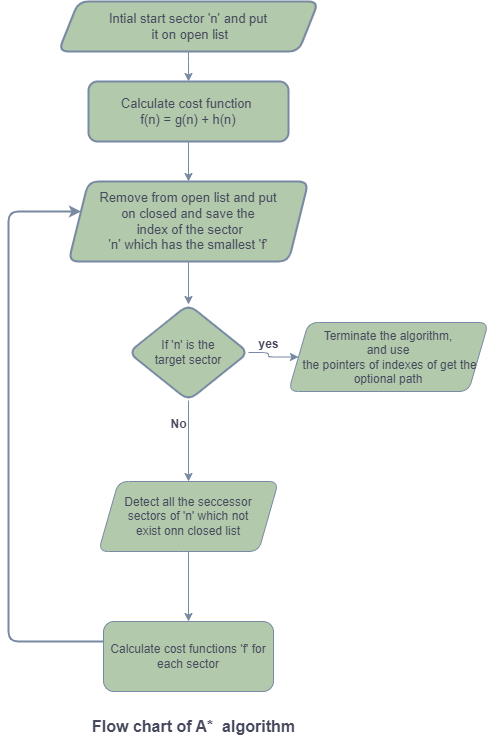

The diagram above was exported from draw.io. Its source (the exported page's mxGraphModel, read from the mxfile embedded in the PNG):
<mxGraphModel dx="1434" dy="731" grid="1" gridSize="8" guides="1" tooltips="1" connect="1" arrows="1" fold="1" page="1" pageScale="1" pageWidth="827" pageHeight="1169" background="#ffffff" math="0" shadow="0">
  <root>
    <mxCell id="WIyWlLk6GJQsqaUBKTNV-0" />
    <mxCell id="WIyWlLk6GJQsqaUBKTNV-1" parent="WIyWlLk6GJQsqaUBKTNV-0" />
    <mxCell id="DAlkBGS6XZ4D2VQx8UDE-3" value="" style="edgeStyle=orthogonalEdgeStyle;rounded=1;orthogonalLoop=1;jettySize=auto;html=1;labelBackgroundColor=none;fontColor=default;strokeColor=#788AA3;" parent="WIyWlLk6GJQsqaUBKTNV-1" source="DAlkBGS6XZ4D2VQx8UDE-1" target="DAlkBGS6XZ4D2VQx8UDE-2" edge="1">
      <mxGeometry relative="1" as="geometry" />
    </mxCell>
    <mxCell id="DAlkBGS6XZ4D2VQx8UDE-1" value="&lt;font style=&quot;font-size: 13px;&quot;&gt;Intial start sector 'n' and put&lt;br&gt;&amp;nbsp;it on open list&lt;/font&gt;" style="shape=parallelogram;perimeter=parallelogramPerimeter;whiteSpace=wrap;html=1;fixedSize=1;strokeWidth=2;rounded=1;labelBackgroundColor=none;fillColor=#B2C9AB;strokeColor=#788AA3;fontColor=#46495D;" parent="WIyWlLk6GJQsqaUBKTNV-1" vertex="1">
      <mxGeometry x="310" y="180" width="260" height="50" as="geometry" />
    </mxCell>
    <mxCell id="DAlkBGS6XZ4D2VQx8UDE-6" value="" style="edgeStyle=orthogonalEdgeStyle;rounded=1;orthogonalLoop=1;jettySize=auto;html=1;labelBackgroundColor=none;fontColor=default;strokeColor=#788AA3;" parent="WIyWlLk6GJQsqaUBKTNV-1" source="DAlkBGS6XZ4D2VQx8UDE-2" target="DAlkBGS6XZ4D2VQx8UDE-5" edge="1">
      <mxGeometry relative="1" as="geometry" />
    </mxCell>
    <mxCell id="DAlkBGS6XZ4D2VQx8UDE-2" value="&lt;font style=&quot;font-size: 13px;&quot;&gt;Calculate cost function&amp;nbsp;&lt;br&gt;f(n) = g(n) + h(n)&lt;/font&gt;" style="whiteSpace=wrap;html=1;strokeWidth=2;rounded=1;labelBackgroundColor=none;fillColor=#B2C9AB;strokeColor=#788AA3;fontColor=#46495D;" parent="WIyWlLk6GJQsqaUBKTNV-1" vertex="1">
      <mxGeometry x="340" y="260" width="200" height="60" as="geometry" />
    </mxCell>
    <mxCell id="DAlkBGS6XZ4D2VQx8UDE-10" value="" style="edgeStyle=orthogonalEdgeStyle;rounded=1;orthogonalLoop=1;jettySize=auto;html=1;labelBackgroundColor=none;fontColor=default;strokeColor=#788AA3;" parent="WIyWlLk6GJQsqaUBKTNV-1" source="DAlkBGS6XZ4D2VQx8UDE-5" target="DAlkBGS6XZ4D2VQx8UDE-9" edge="1">
      <mxGeometry relative="1" as="geometry" />
    </mxCell>
    <mxCell id="DAlkBGS6XZ4D2VQx8UDE-5" value="&lt;font style=&quot;font-size: 13px;&quot;&gt;Remove from open list and put &lt;br&gt;on closed and save the&lt;br&gt;&amp;nbsp;index of the sector &lt;br&gt;'n' which has the smallest 'f'&lt;/font&gt;" style="shape=parallelogram;perimeter=parallelogramPerimeter;whiteSpace=wrap;html=1;fixedSize=1;strokeWidth=2;rounded=1;labelBackgroundColor=none;fillColor=#B2C9AB;strokeColor=#788AA3;fontColor=#46495D;" parent="WIyWlLk6GJQsqaUBKTNV-1" vertex="1">
      <mxGeometry x="320" y="360" width="240" height="80" as="geometry" />
    </mxCell>
    <mxCell id="DAlkBGS6XZ4D2VQx8UDE-12" value="" style="edgeStyle=orthogonalEdgeStyle;rounded=1;orthogonalLoop=1;jettySize=auto;html=1;labelBackgroundColor=none;fontColor=default;strokeColor=#788AA3;" parent="WIyWlLk6GJQsqaUBKTNV-1" source="DAlkBGS6XZ4D2VQx8UDE-9" target="DAlkBGS6XZ4D2VQx8UDE-11" edge="1">
      <mxGeometry relative="1" as="geometry" />
    </mxCell>
    <mxCell id="DAlkBGS6XZ4D2VQx8UDE-14" value="" style="edgeStyle=orthogonalEdgeStyle;rounded=1;orthogonalLoop=1;jettySize=auto;html=1;labelBackgroundColor=none;fontColor=default;strokeColor=#788AA3;" parent="WIyWlLk6GJQsqaUBKTNV-1" source="DAlkBGS6XZ4D2VQx8UDE-9" target="DAlkBGS6XZ4D2VQx8UDE-13" edge="1">
      <mxGeometry relative="1" as="geometry" />
    </mxCell>
    <mxCell id="DAlkBGS6XZ4D2VQx8UDE-9" value="&lt;font style=&quot;font-size: 12px;&quot;&gt;If 'n' is the &lt;br&gt;target sector&lt;/font&gt;" style="rhombus;whiteSpace=wrap;html=1;strokeWidth=2;rounded=1;labelBackgroundColor=none;fillColor=#B2C9AB;strokeColor=#788AA3;fontColor=#46495D;" parent="WIyWlLk6GJQsqaUBKTNV-1" vertex="1">
      <mxGeometry x="380" y="483" width="120" height="96" as="geometry" />
    </mxCell>
    <mxCell id="DAlkBGS6XZ4D2VQx8UDE-11" value="&lt;font style=&quot;font-size: 12px;&quot;&gt;Terminate the algorithm, &lt;br&gt;and use&lt;br&gt;&amp;nbsp;the pointers of indexes of get the optional path&lt;/font&gt;" style="shape=parallelogram;perimeter=parallelogramPerimeter;whiteSpace=wrap;html=1;fixedSize=1;rounded=1;labelBackgroundColor=none;fillColor=#B2C9AB;strokeColor=#788AA3;fontColor=#46495D;" parent="WIyWlLk6GJQsqaUBKTNV-1" vertex="1">
      <mxGeometry x="540" y="501" width="200" height="69" as="geometry" />
    </mxCell>
    <mxCell id="DAlkBGS6XZ4D2VQx8UDE-18" value="" style="edgeStyle=orthogonalEdgeStyle;rounded=1;orthogonalLoop=1;jettySize=auto;html=1;labelBackgroundColor=none;fontColor=default;strokeColor=#788AA3;" parent="WIyWlLk6GJQsqaUBKTNV-1" source="DAlkBGS6XZ4D2VQx8UDE-13" target="DAlkBGS6XZ4D2VQx8UDE-17" edge="1">
      <mxGeometry relative="1" as="geometry" />
    </mxCell>
    <mxCell id="DAlkBGS6XZ4D2VQx8UDE-13" value="&lt;font style=&quot;font-size: 12px;&quot;&gt;Detect all the seccessor &lt;br&gt;sectors of 'n' which not &lt;br&gt;exist onn closed list&lt;/font&gt;" style="shape=parallelogram;perimeter=parallelogramPerimeter;whiteSpace=wrap;html=1;fixedSize=1;rounded=1;labelBackgroundColor=none;fillColor=#B2C9AB;strokeColor=#788AA3;fontColor=#46495D;" parent="WIyWlLk6GJQsqaUBKTNV-1" vertex="1">
      <mxGeometry x="350" y="660" width="180" height="70" as="geometry" />
    </mxCell>
    <mxCell id="DAlkBGS6XZ4D2VQx8UDE-15" value="&lt;b&gt;yes&lt;/b&gt;" style="text;html=1;align=center;verticalAlign=middle;resizable=0;points=[];autosize=1;strokeColor=none;fillColor=none;strokeWidth=4;rounded=1;labelBackgroundColor=none;fontColor=#46495D;" parent="WIyWlLk6GJQsqaUBKTNV-1" vertex="1">
      <mxGeometry x="500" y="508" width="40" height="30" as="geometry" />
    </mxCell>
    <mxCell id="DAlkBGS6XZ4D2VQx8UDE-16" value="&lt;b&gt;No&lt;/b&gt;" style="text;html=1;align=center;verticalAlign=middle;resizable=0;points=[];autosize=1;strokeColor=none;fillColor=none;rounded=1;labelBackgroundColor=none;fontColor=#46495D;" parent="WIyWlLk6GJQsqaUBKTNV-1" vertex="1">
      <mxGeometry x="410" y="588" width="40" height="30" as="geometry" />
    </mxCell>
    <mxCell id="DAlkBGS6XZ4D2VQx8UDE-19" style="edgeStyle=orthogonalEdgeStyle;rounded=1;orthogonalLoop=1;jettySize=auto;html=1;strokeWidth=2;labelBackgroundColor=none;fontColor=default;strokeColor=#788AA3;" parent="WIyWlLk6GJQsqaUBKTNV-1" source="DAlkBGS6XZ4D2VQx8UDE-17" target="DAlkBGS6XZ4D2VQx8UDE-5" edge="1">
      <mxGeometry relative="1" as="geometry">
        <Array as="points">
          <mxPoint x="260" y="820" />
          <mxPoint x="260" y="390" />
        </Array>
      </mxGeometry>
    </mxCell>
    <mxCell id="DAlkBGS6XZ4D2VQx8UDE-17" value="&lt;font style=&quot;font-size: 12px;&quot;&gt;Calculate cost functions 'f' for each sector&lt;/font&gt;" style="whiteSpace=wrap;html=1;rounded=1;labelBackgroundColor=none;fillColor=#B2C9AB;strokeColor=#788AA3;fontColor=#46495D;" parent="WIyWlLk6GJQsqaUBKTNV-1" vertex="1">
      <mxGeometry x="355" y="800" width="170" height="70" as="geometry" />
    </mxCell>
    <mxCell id="DAlkBGS6XZ4D2VQx8UDE-23" value="&lt;font style=&quot;font-size: 16px;&quot;&gt;&lt;b&gt;Flow chart of A*&amp;nbsp; algorithm&lt;/b&gt;&lt;/font&gt;" style="text;html=1;align=center;verticalAlign=middle;resizable=0;points=[];autosize=1;strokeColor=none;fillColor=none;rounded=1;labelBackgroundColor=none;fontColor=#46495D;" parent="WIyWlLk6GJQsqaUBKTNV-1" vertex="1">
      <mxGeometry x="330" y="890" width="230" height="30" as="geometry" />
    </mxCell>
  </root>
</mxGraphModel>